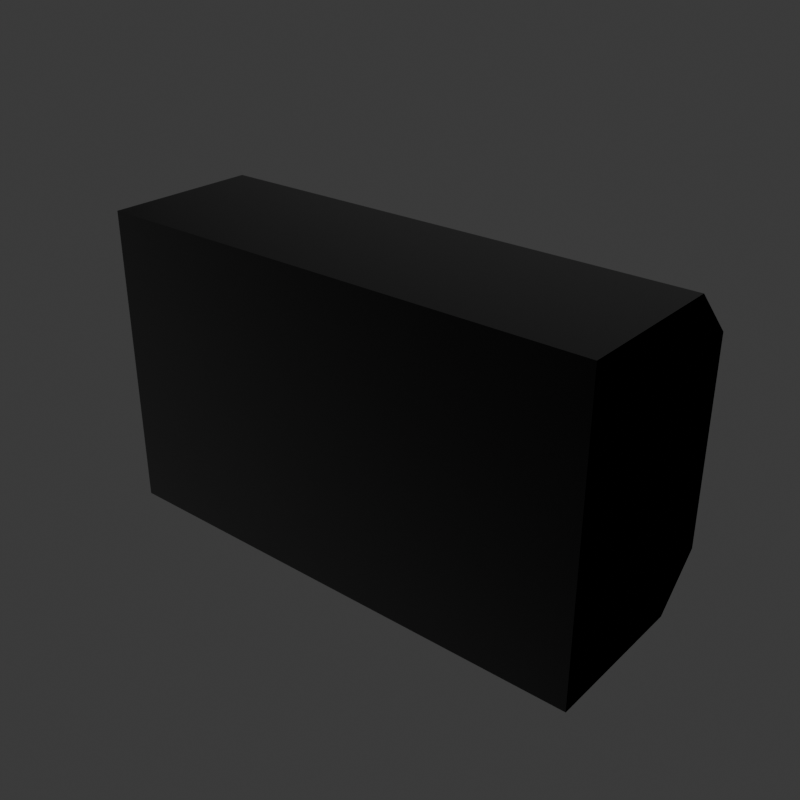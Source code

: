 # Source: Ballasttank.blend  (saved by Blender 4.0.36; exported with 4.5.12 LTS)
import bpy
from mathutils import Matrix  # noqa: F401  (used for matrix-valued properties, if any)

bpy.ops.wm.read_factory_settings(use_empty=True)
scene = bpy.context.scene
scene.name = 'BallastTank'

# ---- collections
col_collection = bpy.data.collections.new('Collection'); scene.collection.children.link(col_collection)
col_seut__ballasttank = bpy.data.collections.new('SEUT (BallastTank)'); scene.collection.children.link(col_seut__ballasttank)
col_main__ballasttank = bpy.data.collections.new('Main (BallastTank)'); col_seut__ballasttank.children.link(col_main__ballasttank)
col_collision___main__ballasttank = bpy.data.collections.new('Collision - Main (BallastTank)'); col_seut__ballasttank.children.link(col_collision___main__ballasttank)
col_bs1__ballasttank = bpy.data.collections.new('BS1 (BallastTank)'); col_seut__ballasttank.children.link(col_bs1__ballasttank)
col_bs2__ballasttank = bpy.data.collections.new('BS2 (BallastTank)'); col_seut__ballasttank.children.link(col_bs2__ballasttank)
col_bs3__ballasttank = bpy.data.collections.new('BS3 (BallastTank)'); col_seut__ballasttank.children.link(col_bs3__ballasttank)
col_lod1__ballasttank = bpy.data.collections.new('LOD1 (BallastTank)'); col_seut__ballasttank.children.link(col_lod1__ballasttank)
col_lod2__ballasttank = bpy.data.collections.new('LOD2 (BallastTank)'); col_seut__ballasttank.children.link(col_lod2__ballasttank)
col_lod3__ballasttank = bpy.data.collections.new('LOD3 (BallastTank)'); col_seut__ballasttank.children.link(col_lod3__ballasttank)
col_bs1_lod1__ballasttank = bpy.data.collections.new('BS1_LOD1 (BallastTank)'); col_seut__ballasttank.children.link(col_bs1_lod1__ballasttank)

# ---- images (referenced by path relative to the original .blend; pixels are not part of the script)
import os
ASSET_DIR = os.environ.get("B2B_ASSET_DIR", "")  # directory of the original .blend (textures are referenced by path, not embedded)
HERE = os.path.dirname(os.path.abspath(__file__))  # packed textures are extracted next to this script under _unpacked/

def load_image(name, relpath, width, height, colorspace="sRGB"):
    """Load a texture the original file referenced (path relative to the .blend, or extracted next to this script)."""
    p = next((c for c in (os.path.join(HERE, relpath), os.path.join(ASSET_DIR, relpath)) if relpath and os.path.exists(c)), "")
    if p:
        img = bpy.data.images.load(p, check_existing=True)
        img.name = name
    else:  # same state as the original file: an image datablock whose file is absent (Cycles renders it pink)
        img = bpy.data.images.new(name, width, height)
        img.source = "FILE"
        img.filepath = "//" + (relpath or name)
    img.colorspace_settings.name = colorspace
    return img
img_uv_grid_png = load_image('uv_grid.png', 'uv_grid.png', 1024, 1024, 'sRGB')
img_metalmilitary_cm = load_image('MetalMilitary_cm', 'MetalMilitary_cm.TIF', 1024, 1024, 'sRGB')
img_metalmilitary_ng = load_image('MetalMilitary_ng', 'MetalMilitary_ng.TIF', 1024, 1024, 'Non-Color')
img_metalmilitary_add = load_image('MetalMilitary_add', 'MetalMilitary_add.TIF', 1024, 1024, 'sRGB')
img_atlas3_colorable_ng = load_image('Atlas3_Colorable_ng', 'Atlas3_Colorable_ng.TIF', 1024, 1024, 'Non-Color')
img_atlas3_alphamask = load_image('Atlas3_alphamask', 'Atlas3_alphamask.TIF', 1024, 1024, 'sRGB')
img_atlas3_colorable_cm = load_image('Atlas3_Colorable_cm', 'Atlas3_Colorable_cm.TIF', 1024, 1024, 'sRGB')
img_atlas3_colorable_add = load_image('Atlas3_Colorable_add', 'Atlas3_Colorable_add.TIF', 1024, 1024, 'sRGB')

# ---- materials (node trees are filled in below, after node groups)
mat_metalmilitary = bpy.data.materials.new('MetalMilitary')
mat_metalmilitary.use_transparency_overlap = False
mat_metalmilitary.show_transparent_back = False
mat_metalmilitary.use_backface_culling = True
mat_metalmilitary.use_transparent_shadow = False
mat_atlas3_colorable = bpy.data.materials.new('Atlas3_Colorable')
mat_atlas3_colorable.use_transparency_overlap = False
mat_atlas3_colorable.show_transparent_back = False
mat_atlas3_colorable.use_backface_culling = True
mat_atlas3_colorable.use_transparent_shadow = False

# ---- node groups
ng_seut_node_group = bpy.data.node_groups.new('SEUT Node Group', 'ShaderNodeTree')
_s = ng_seut_node_group.interface.new_socket(name='BSDF', in_out='OUTPUT', socket_type='NodeSocketShader')
_s = ng_seut_node_group.interface.new_socket(name='CM Color', in_out='INPUT', socket_type='NodeSocketColor')
_s.hide_value = True
_s = ng_seut_node_group.interface.new_socket(name='CM Alpha', in_out='INPUT', socket_type='NodeSocketColor')
_s.hide_value = True
_s = ng_seut_node_group.interface.new_socket(name='ADD Color', in_out='INPUT', socket_type='NodeSocketColor')
_s.hide_value = True
_s = ng_seut_node_group.interface.new_socket(name='ADD Alpha', in_out='INPUT', socket_type='NodeSocketColor')
_s.hide_value = True
_s = ng_seut_node_group.interface.new_socket(name='NG Color', in_out='INPUT', socket_type='NodeSocketColor')
_s.hide_value = True
_s = ng_seut_node_group.interface.new_socket(name='NG Alpha', in_out='INPUT', socket_type='NodeSocketColor')
_s.hide_value = True
_s = ng_seut_node_group.interface.new_socket(name='AM Color', in_out='INPUT', socket_type='NodeSocketColor')
_s.default_value = (1.0, 1.0, 1.0, 1.0)
_s.hide_value = True
_s = ng_seut_node_group.interface.new_socket(name='TM Switch', in_out='INPUT', socket_type='NodeSocketFloat')
_s.min_value = 0.0
_s.max_value = 1.0
_s.hide_value = True
_s = ng_seut_node_group.interface.new_socket(name='Color Override', in_out='INPUT', socket_type='NodeSocketColor')
_s.hide_value = True
_s = ng_seut_node_group.interface.new_socket(name='Color Override Alpha', in_out='INPUT', socket_type='NodeSocketFloat')
_s.hide_value = True
_s = ng_seut_node_group.interface.new_socket(name='Color Overlay', in_out='INPUT', socket_type='NodeSocketColor')
_s.hide_value = True
_s = ng_seut_node_group.interface.new_socket(name='Color Overlay Alpha', in_out='INPUT', socket_type='NodeSocketFloat')
_s.hide_value = True
_s = ng_seut_node_group.interface.new_socket(name='Emission Strength', in_out='INPUT', socket_type='NodeSocketFloat')
_s.default_value = 5.0
_s.hide_value = True
_N = ng_seut_node_group.nodes; _L = ng_seut_node_group.links
n0 = _N.new('ShaderNodeBsdfPrincipled'); n0.name = 'Principled BSDF'; n0.location = (140, 0)
n0.label = 'Principled BSDF'
n0.distribution = 'GGX'
n0.subsurface_method = 'RANDOM_WALK_SKIN'
n0.inputs[3].default_value = 1.45
n1 = _N.new('ShaderNodeMixRGB'); n1.name = 'Mix (Legacy)'; n1.location = (-280, 240)
n1.label = 'Switch Alpha'
n1.use_clamp = True
n2 = _N.new('ShaderNodeMixRGB'); n2.name = 'Mix (Legacy).001'; n2.location = (-100, 440)
n2.label = 'Switch Color'
n2.use_clamp = True
n3 = _N.new('ShaderNodeMixRGB'); n3.name = 'Mix (Legacy).002'; n3.location = (-280, 440)
n3.label = 'Color Overlay'
n3.blend_type = 'OVERLAY'
n4 = _N.new('ShaderNodeMixRGB'); n4.name = 'Mix (Legacy).003'; n4.location = (-460, 240)
n4.label = 'Color Override'
n5 = _N.new('ShaderNodeInvert'); n5.name = 'Invert'; n5.location = (-688, -231)
n5.label = 'Gloss to Roughness'
n6 = _N.new('ShaderNodeMixRGB'); n6.name = 'Mix (Legacy).005'; n6.location = (-688, -370)
n6.label = 'Emission Color'
n7 = _N.new('ShaderNodeNormalMap'); n7.name = 'Normal Map'; n7.location = (-688, -600)
n7.label = 'Normal Map'
n8 = _N.new('ShaderNodeMixRGB'); n8.name = 'Mix (Legacy).006'; n8.location = (-962, -211)
n8.label = 'Add Paint'
n8.blend_type = 'MULTIPLY'
n9 = _N.new('ShaderNodeMath'); n9.name = 'Math.001'; n9.location = (-962, -442)
n9.label = 'Emission Switch'
n9.operation = 'GREATER_THAN'
n9.use_clamp = True
n9.inputs[1].default_value = 0.1
n10 = _N.new('ShaderNodeSeparateRGB'); n10.name = 'Separate RGB (Legacy)'; n10.location = (-1238, 0)
n10.label = 'Separate RGB'
n11 = _N.new('ShaderNodeMath'); n11.name = 'Math.002'; n11.location = (-460, 440)
n11.label = 'Restrict to Alpha'
n12 = _N.new('ShaderNodeInvert'); n12.name = 'Invert.001'; n12.location = (-640, 440)
n12.label = 'Invert Alpha'
n13 = _N.new('ShaderNodeBsdfDiffuse'); n13.name = 'Diffuse BSDF'; n13.location = (660, -120)
n14 = _N.new('ShaderNodeMixShader'); n14.name = 'Mix Shader'; n14.location = (820, 0)
n15 = _N.new('NodeGroupOutput'); n15.name = 'Group Output'; n15.location = (980, 0)
n15.label = 'Output'
n16 = _N.new('ShaderNodeTexImage'); n16.name = 'Image Texture'; n16.location = (400, -120)
n16.image = img_uv_grid_png
n17 = _N.new('ShaderNodeAttribute'); n17.name = 'Attribute.001'; n17.location = (660, 160)
n17.attribute_type = 'VIEW_LAYER'
n17.attribute_name = 'UV Grid Overlay'
n18 = _N.new('ShaderNodeMixRGB'); n18.name = 'Mix (Legacy).004'; n18.location = (-688, 0)
n18.label = 'Add AO'
n18.blend_type = 'MULTIPLY'
n18.use_clamp = True
n19 = _N.new('NodeGroupInput'); n19.name = 'Group Input'; n19.location = (-1512, 0)
n19.label = 'Input'
n20 = _N.new('ShaderNodeMath'); n20.name = 'Math'; n20.location = (-962, 0)
n20.label = 'ADD Switch'
n20.operation = 'CEIL'
n20.use_clamp = True
n20.inputs[1].default_value = 1.0
n21 = _N.new('ShaderNodeMix'); n21.name = 'Mix'; n21.location = (-1240, -220)
n21.data_type = 'RGBA'
n21.blend_type = 'MULTIPLY'
n22 = _N.new('ShaderNodeValue'); n22.name = 'Value'; n22.location = (-1420, -380)
n22.outputs[0].default_value = 4.0
n23 = _N.new('ShaderNodeAttribute'); n23.name = 'Attribute'; n23.location = (-1240, -460)
n23.attribute_type = 'VIEW_LAYER'
n23.attribute_name = 'Paint Color'
_L.new(n1.outputs[0], n0.inputs[4])
_L.new(n2.outputs[0], n0.inputs[0])
_L.new(n3.outputs[0], n2.inputs[2])
_L.new(n4.outputs[0], n3.inputs[1])
_L.new(n18.outputs[0], n4.inputs[1])
_L.new(n18.outputs[0], n2.inputs[1])
_L.new(n5.outputs[0], n0.inputs[2])
_L.new(n6.outputs[0], n0.inputs[27])
_L.new(n7.outputs[0], n0.inputs[5])
_L.new(n20.outputs[0], n18.inputs[0])
_L.new(n8.outputs[0], n18.inputs[1])
_L.new(n8.outputs[0], n6.inputs[2])
_L.new(n9.outputs[0], n6.inputs[0])
_L.new(n10.outputs[0], n18.inputs[2])
_L.new(n10.outputs[1], n9.inputs[0])
_L.new(n10.outputs[1], n6.inputs[1])
_L.new(n11.outputs[0], n3.inputs[0])
_L.new(n12.outputs[0], n11.inputs[1])
_L.new(n19.outputs[1], n0.inputs[1])
_L.new(n19.outputs[1], n1.inputs[2])
_L.new(n19.outputs[2], n10.inputs[0])
_L.new(n19.outputs[2], n20.inputs[0])
_L.new(n19.outputs[3], n8.inputs[0])
_L.new(n19.outputs[4], n7.inputs[1])
_L.new(n19.outputs[5], n5.inputs[1])
_L.new(n19.outputs[6], n1.inputs[1])
_L.new(n19.outputs[6], n12.inputs[1])
_L.new(n19.outputs[7], n2.inputs[0])
_L.new(n19.outputs[7], n1.inputs[0])
_L.new(n19.outputs[8], n4.inputs[2])
_L.new(n19.outputs[9], n4.inputs[0])
_L.new(n19.outputs[10], n3.inputs[2])
_L.new(n19.outputs[11], n11.inputs[0])
_L.new(n19.outputs[12], n0.inputs[28])
_L.new(n14.outputs[0], n15.inputs[0])
_L.new(n0.outputs[0], n14.inputs[1])
_L.new(n13.outputs[0], n14.inputs[2])
_L.new(n16.outputs[0], n13.inputs[0])
_L.new(n17.outputs[2], n14.inputs[0])
_L.new(n19.outputs[0], n21.inputs[6])
_L.new(n22.outputs[0], n21.inputs[7])
_L.new(n19.outputs[3], n21.inputs[0])
_L.new(n21.outputs[2], n8.inputs[1])
_L.new(n23.outputs[0], n8.inputs[2])
n15.is_active_output = True

# ---- material node trees
mat_metalmilitary.use_nodes = True; mat_metalmilitary.node_tree.nodes.clear()
_N = mat_metalmilitary.node_tree.nodes; _L = mat_metalmilitary.node_tree.links
n0 = _N.new('ShaderNodeOutputMaterial'); n0.name = 'Material Output.001'; n0.location = (250, 173)
n1 = _N.new('ShaderNodeTexImage'); n1.name = 'CM'; n1.location = (-420, 380)
n1.label = 'CM'
n1.image = img_metalmilitary_cm
n2 = _N.new('ShaderNodeTexImage'); n2.name = 'NG'; n2.location = (-420, -140)
n2.label = 'NG'
n2.image = img_metalmilitary_ng
n3 = _N.new('ShaderNodeTexImage'); n3.name = 'ADD'; n3.location = (-420, 120)
n3.label = 'ADD'
n3.image = img_metalmilitary_add
n4 = _N.new('ShaderNodeGroup'); n4.name = 'SEUT_NODE_GROUP'; n4.location = (-25, 173)
n4.node_tree = ng_seut_node_group
n4.inputs[6].default_value = (1.0, 1.0, 1.0, 1.0)
n4.inputs[7].default_value = 0.0
n4.inputs[8].default_value = (0.0, 0.0, 0.0, 1.0)
n4.inputs[9].default_value = 0.0
n4.inputs[10].default_value = (0.0, 0.0, 0.0, 1.0)
n4.inputs[11].default_value = 0.0
n4.inputs[12].default_value = 0.0
_L.new(n1.outputs[0], n4.inputs[0])
_L.new(n1.outputs[1], n4.inputs[1])
_L.new(n2.outputs[0], n4.inputs[4])
_L.new(n2.outputs[1], n4.inputs[5])
_L.new(n3.outputs[0], n4.inputs[2])
_L.new(n3.outputs[1], n4.inputs[3])
_L.new(n4.outputs[0], n0.inputs[0])
n0.is_active_output = True
mat_atlas3_colorable.use_nodes = True; mat_atlas3_colorable.node_tree.nodes.clear()
_N = mat_atlas3_colorable.node_tree.nodes; _L = mat_atlas3_colorable.node_tree.links
n0 = _N.new('ShaderNodeOutputMaterial'); n0.name = 'Material Output.001'; n0.location = (250, 173)
n1 = _N.new('ShaderNodeTexImage'); n1.name = 'NG'; n1.location = (-420, -140)
n1.label = 'NG'
n1.image = img_atlas3_colorable_ng
n2 = _N.new('ShaderNodeTexImage'); n2.name = 'ALPHAMASK'; n2.location = (-420, -400)
n2.label = 'ALPHAMASK'
n2.image = img_atlas3_alphamask
n3 = _N.new('ShaderNodeTexImage'); n3.name = 'CM'; n3.location = (-420, 380)
n3.label = 'CM'
n3.image = img_atlas3_colorable_cm
n4 = _N.new('ShaderNodeTexImage'); n4.name = 'ADD'; n4.location = (-420, 120)
n4.label = 'ADD'
n4.image = img_atlas3_colorable_add
n5 = _N.new('ShaderNodeGroup'); n5.name = 'SEUT_NODE_GROUP'; n5.location = (-25, 173)
n5.node_tree = ng_seut_node_group
n5.inputs[7].default_value = 0.0
n5.inputs[8].default_value = (0.0, 0.0, 0.0, 1.0)
n5.inputs[9].default_value = 0.0
n5.inputs[10].default_value = (0.0, 0.0, 0.0, 1.0)
n5.inputs[11].default_value = 0.0
n5.inputs[12].default_value = 0.0
_L.new(n3.outputs[0], n5.inputs[0])
_L.new(n3.outputs[1], n5.inputs[1])
_L.new(n1.outputs[0], n5.inputs[4])
_L.new(n1.outputs[1], n5.inputs[5])
_L.new(n4.outputs[0], n5.inputs[2])
_L.new(n4.outputs[1], n5.inputs[3])
_L.new(n2.outputs[0], n5.inputs[6])
_L.new(n5.outputs[0], n0.inputs[0])
n0.is_active_output = True

# ---- world
world_world = bpy.data.worlds.new('World'); scene.world = world_world
world_world.use_nodes = True; world_world.node_tree.nodes.clear()
_N = world_world.node_tree.nodes; _L = world_world.node_tree.links
n0 = _N.new('ShaderNodeOutputWorld'); n0.name = 'World Output'; n0.location = (300, 300)
n1 = _N.new('ShaderNodeBackground'); n1.name = 'Background'; n1.location = (10, 300)
n1.inputs[0].default_value = (0.05088, 0.05088, 0.05088, 1.0)
_L.new(n1.outputs[0], n0.inputs[0])
n0.is_active_output = True
world_world.color = (0.05088, 0.05088, 0.05088)
world_world.use_sun_shadow = False
world_world.sun_shadow_jitter_overblur = 0.0

# ---- cameras
cam_camera = bpy.data.cameras.new('Camera')
cam_camera.clip_end = 100.0
cam_camera.ortho_scale = 7.314

# ---- lights
light_light = bpy.data.lights.new('Light', 'POINT')
light_light.transmission_factor = 0.0
light_light.use_soft_falloff = False
light_light.energy = 1000.0
light_light.shadow_soft_size = 0.1
light_light.shadow_maximum_resolution = 0.006
light_light.use_absolute_resolution = True

# ---- meshes
me_cube_001 = bpy.data.meshes.new('Cube.001')
me_cube_001.from_pydata([(-1.25, -0.5, -0.75), (-1.25, -0.5, 0.75), (1.25, -0.5, -0.75), (1.25, -0.5, 0.75), (-1.25, 0.5, -0.5171), (-1.25, 0.2671, -0.75), (-1.25, 0.2671, 0.75), (-1.25, 0.5, 0.5171), (1.25, 0.2671, -0.75), (1.25, 0.5, -0.5171), (1.25, 0.5, 0.5171), (1.25, 0.2671, 0.75)], [], [(4, 7, 10, 9), (11, 6, 1, 3), (2, 3, 1, 0), (0, 1, 6, 7, 4, 5), (8, 9, 10, 11, 3, 2), (8, 5, 4, 9), (6, 11, 10, 7), (5, 8, 2, 0)])
_uv = me_cube_001.uv_layers.new(name='UVMap')
_uv.uv.foreach_set('vector', [0.2795, 0.5514, 0.05137, 0.5514, 0.05137, -2.245e-09, 0.2795, -1.222e-08, 0.8308, -1.003e-08, 0.8308, 0.5514, 0.6616, 0.5514, 0.6616, -2.63e-09, 0.6616, 0.5514, 0.3308, 0.5514, 0.3308, 1.183e-08, 0.6616, -2.63e-09, 0.0, 0.8822, 0.0, 0.5514, 0.1692, 0.5514, 0.2205, 0.6027, 0.2205, 0.8308, 0.1692, 0.8822, 0.2719, 0.8822, 0.2205, 0.8308, 0.2205, 0.6027, 0.2719, 0.5514, 0.4411, 0.5514, 0.4411, 0.8822, 0.3308, -1.446e-08, 0.3308, 0.5514, 0.2795, 0.5514, 0.2795, -1.222e-08, 2.41e-08, 0.5514, 0.0, 0.0, 0.05137, -2.245e-09, 0.05137, 0.5514, 1.0, 8.871e-09, 1.0, 0.5514, 0.8308, 0.5514, 0.8308, 1.627e-08])
me_cube_001.materials.append(mat_metalmilitary)
me_cube_001.update()
me_plane_032 = bpy.data.meshes.new('Plane.032')
me_plane_032.from_pydata([(1.208, 0.3018, -0.7569), (1.208, 0.4974, -0.5612), (0.634, 0.3018, -0.7569), (0.634, 0.4974, -0.5612), (-1.208, 0.3018, -0.7569), (-1.208, 0.4974, -0.5612), (-0.634, 0.3018, -0.7569), (-0.634, 0.4974, -0.5612), (-1.208, 0.3018, -0.7569), (-1.208, 0.4974, -0.5612), (-0.634, 0.3018, -0.7569), (-0.634, 0.4974, -0.5612), (1.208, 0.3018, -0.7569), (1.208, 0.4974, -0.5612), (0.634, 0.3018, -0.7569), (0.634, 0.4974, -0.5612), (1.208, 0.3018, 0.7569), (1.208, 0.4974, 0.5612), (0.634, 0.3018, 0.7569), (0.634, 0.4974, 0.5612), (-1.208, 0.3018, 0.7569), (-1.208, 0.4974, 0.5612), (-0.634, 0.3018, 0.7569), (-0.634, 0.4974, 0.5612)], [], [(1, 0, 2, 3), (5, 7, 6, 4), (9, 11, 10, 8), (13, 12, 14, 15), (17, 19, 18, 16), (21, 20, 22, 23)])
_uv = me_plane_032.uv_layers.new(name='UVMap')
_uv.uv.foreach_set('vector', [0.8079, 0.6827, 0.692, 0.6827, 0.692, 0.4421, 0.8079, 0.4421, 0.8079, 0.6827, 0.8079, 0.4421, 0.692, 0.4421, 0.692, 0.6827, 0.8079, 0.6827, 0.8079, 0.4421, 0.692, 0.4421, 0.692, 0.6827, 0.8079, 0.6827, 0.692, 0.6827, 0.692, 0.4421, 0.8079, 0.4421, 0.8079, 0.6827, 0.8079, 0.4421, 0.692, 0.4421, 0.692, 0.6827, 0.8079, 0.6827, 0.692, 0.6827, 0.692, 0.4421, 0.8079, 0.4421])
me_plane_032.materials.append(mat_atlas3_colorable)
me_plane_032.use_remesh_fix_poles = True
me_plane_032.use_remesh_preserve_attributes = False
me_plane_032.update()

# ---- objects
ob_light = bpy.data.objects.new('Light', light_light)
ob_camera = bpy.data.objects.new('Camera', cam_camera)
ob_cube = bpy.data.objects.new('Cube', me_cube_001)
ob_slim_vent = bpy.data.objects.new('Slim Vent', me_plane_032)

# ---- transforms, parenting, visibility, modifiers, constraints
ob_light.location = (4.076, 1.005, 5.904)
ob_light.rotation_euler = (0.6503, 0.05522, 1.866)
ob_light.lock_rotations_4d = False
ob_light.empty_display_type = 'ARROWS'
ob_light.color = (0.0, 0.0, 0.0, 0.0)
ob_light.lineart.crease_threshold = 0.0
ob_camera.location = (7.359, -6.926, 4.958)
ob_camera.rotation_euler = (1.109, 0.0, 0.8149)
ob_camera.lock_rotations_4d = False
ob_camera.empty_display_type = 'ARROWS'
ob_camera.color = (0.0, 0.0, 0.0, 0.0)
ob_camera.display_type = 'WIRE'
ob_camera.lineart.crease_threshold = 0.0
ob_cube.location = (0.0, 0.0, 0.0)
ob_slim_vent.parent = ob_cube
ob_slim_vent.location = (0.0, 0.0, 0.0)
_m = ob_slim_vent.modifiers.new('Shrinkwrap', 'SHRINKWRAP')
_m.wrap_method = 'TARGET_PROJECT'
_m.target = ob_cube
_m.offset = 0.003

# ---- collection membership
col_collection.objects.link(ob_light)
col_collection.objects.link(ob_camera)
col_main__ballasttank.objects.link(ob_cube)
col_main__ballasttank.objects.link(ob_slim_vent)

# ---- scene / render settings (as saved in the file)
scene.frame_start = 1; scene.frame_end = 250; scene.frame_set(0)
scene.render.engine = 'BLENDER_EEVEE_NEXT'
scene.render.resolution_x = 128
scene.render.resolution_y = 128
scene.render.fps = 60
scene.render.film_transparent = True
scene.cycles.sampling_pattern = 'TABULATED_SOBOL'
bpy.context.view_layer.update()

# ---- added for rendering (the .blend has no active camera): camera
cam_auto = bpy.data.cameras.new('AutoCamera')
cam_auto.lens = 50.0
cam_auto.sensor_width = 36.0
cam_auto.clip_end = 1000.0
ob_auto_camera = bpy.data.objects.new('AutoCamera', cam_auto)
scene.collection.objects.link(ob_auto_camera)
ob_auto_camera.location = (2.85173, -3.42208, 2.28139)
ob_auto_camera.rotation_euler = (1.09748, -7.21219e-08, 0.694738)
scene.camera = ob_auto_camera
bpy.context.view_layer.update()

